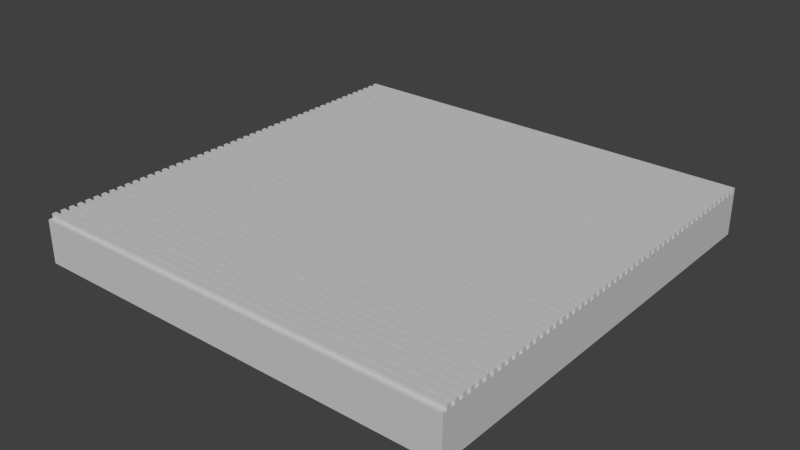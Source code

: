 # Source: washboard.blend  (saved by Blender 2.68.0; exported with 4.5.12 LTS)
import bpy
from mathutils import Matrix  # noqa: F401  (used for matrix-valued properties, if any)

bpy.ops.wm.read_factory_settings(use_empty=True)
scene = bpy.context.scene
scene.name = 'Scene'

# ---- collections
col_collection_1 = bpy.data.collections.new('Collection 1'); scene.collection.children.link(col_collection_1)

# ---- materials (node trees are filled in below, after node groups)
mat_line = bpy.data.materials.new('line')
mat_line.alpha_threshold = 0.0
mat_line.use_transparent_shadow = False
mat_line.diffuse_color = (0.5882, 0.5882, 0.5882, 1.0)
mat_line.specular_color = (0.0, 0.0, 0.0)
mat_line.roughness = 0.5
mat_line.specular_intensity = 1.0
mat_line.line_color = (0.0, 0.0, 0.0, 1.0)

# ---- material node trees

# ---- world
world_world = bpy.data.worlds.new('World'); scene.world = world_world
world_world.color = (0.05088, 0.05088, 0.05088)
world_world.use_sun_shadow = False
world_world.sun_shadow_jitter_overblur = 0.0
world_world.cycles.sampling_method = 'MANUAL'
world_world.cycles.sample_map_resolution = 256

# ---- meshes
me_washboard = bpy.data.meshes.new('washboard')
me_washboard.from_pydata([(-0.5, -0.5, 0.05013), (0.5, -0.5, 0.05013), (0.5, -0.49, 0.05013), (-0.5, -0.49, 0.05013), (-0.5, -0.49, 0.06013), (0.5, -0.49, 0.06013), (0.5, -0.48, 0.06013), (-0.5, -0.48, 0.06013), (-0.5, -0.48, 0.05013), (0.5, -0.48, 0.05013), (0.5, -0.47, 0.05013), (-0.5, -0.47, 0.05013), (-0.5, -0.47, 0.06013), (0.5, -0.47, 0.06013), (0.5, -0.46, 0.06013), (-0.5, -0.46, 0.06013), (-0.5, -0.46, 0.05013), (0.5, -0.46, 0.05013), (0.5, -0.45, 0.05013), (-0.5, -0.45, 0.05013), (-0.5, -0.45, 0.06013), (0.5, -0.45, 0.06013), (0.5, -0.44, 0.06013), (-0.5, -0.44, 0.06013), (-0.5, -0.44, 0.05013), (0.5, -0.44, 0.05013), (0.5, -0.43, 0.05013), (-0.5, -0.43, 0.05013), (-0.5, -0.43, 0.06013), (0.5, -0.43, 0.06013), (0.5, -0.42, 0.06013), (-0.5, -0.42, 0.06013), (-0.5, -0.42, 0.05013), (0.5, -0.42, 0.05013), (0.5, -0.41, 0.05013), (-0.5, -0.41, 0.05013), (-0.5, -0.41, 0.06013), (0.5, -0.41, 0.06013), (0.5, -0.4, 0.06013), (-0.5, -0.4, 0.06013), (-0.5, -0.4, 0.05013), (0.5, -0.4, 0.05013), (0.5, -0.39, 0.05013), (-0.5, -0.39, 0.05013), (-0.5, -0.39, 0.06013), (0.5, -0.39, 0.06013), (0.5, -0.38, 0.06013), (-0.5, -0.38, 0.06013), (-0.5, -0.38, 0.05013), (0.5, -0.38, 0.05013), (0.5, -0.37, 0.05013), (-0.5, -0.37, 0.05013), (-0.5, -0.37, 0.06013), (0.5, -0.37, 0.06013), (0.5, -0.36, 0.06013), (-0.5, -0.36, 0.06013), (-0.5, -0.36, 0.05013), (0.5, -0.36, 0.05013), (0.5, -0.35, 0.05013), (-0.5, -0.35, 0.05013), (-0.5, -0.35, 0.06013), (0.5, -0.35, 0.06013), (0.5, -0.34, 0.06013), (-0.5, -0.34, 0.06013), (-0.5, -0.34, 0.05013), (0.5, -0.34, 0.05013), (0.5, -0.33, 0.05013), (-0.5, -0.33, 0.05013), (-0.5, -0.33, 0.06013), (0.5, -0.33, 0.06013), (0.5, -0.32, 0.06013), (-0.5, -0.32, 0.06013), (-0.5, -0.32, 0.05013), (0.5, -0.32, 0.05013), (0.5, -0.31, 0.05013), (-0.5, -0.31, 0.05013), (-0.5, -0.31, 0.06013), (0.5, -0.31, 0.06013), (0.5, -0.3, 0.06013), (-0.5, -0.3, 0.06013), (-0.5, -0.3, 0.05013), (0.5, -0.3, 0.05013), (0.5, -0.29, 0.05013), (-0.5, -0.29, 0.05013), (-0.5, -0.29, 0.06013), (0.5, -0.29, 0.06013), (0.5, -0.28, 0.06013), (-0.5, -0.28, 0.06013), (-0.5, -0.28, 0.05013), (0.5, -0.28, 0.05013), (0.5, -0.27, 0.05013), (-0.5, -0.27, 0.05013), (-0.5, -0.27, 0.06013), (0.5, -0.27, 0.06013), (0.5, -0.26, 0.06013), (-0.5, -0.26, 0.06013), (-0.5, -0.26, 0.05013), (0.5, -0.26, 0.05013), (0.5, -0.25, 0.05013), (-0.5, -0.25, 0.05013), (-0.5, -0.25, 0.06013), (0.5, -0.25, 0.06013), (0.5, -0.24, 0.06013), (-0.5, -0.24, 0.06013), (-0.5, -0.24, 0.05013), (0.5, -0.24, 0.05013), (0.5, -0.23, 0.05013), (-0.5, -0.23, 0.05013), (-0.5, -0.23, 0.06013), (0.5, -0.23, 0.06013), (0.5, -0.22, 0.06013), (-0.5, -0.22, 0.06013), (-0.5, -0.22, 0.05013), (0.5, -0.22, 0.05013), (0.5, -0.21, 0.05013), (-0.5, -0.21, 0.05013), (-0.5, -0.21, 0.06013), (0.5, -0.21, 0.06013), (0.5, -0.2, 0.06013), (-0.5, -0.2, 0.06013), (-0.5, -0.2, 0.05013), (0.5, -0.2, 0.05013), (0.5, -0.19, 0.05013), (-0.5, -0.19, 0.05013), (-0.5, -0.19, 0.06013), (0.5, -0.19, 0.06013), (0.5, -0.18, 0.06013), (-0.5, -0.18, 0.06013), (-0.5, -0.18, 0.05013), (0.5, -0.18, 0.05013), (0.5, -0.17, 0.05013), (-0.5, -0.17, 0.05013), (-0.5, -0.17, 0.06013), (0.5, -0.17, 0.06013), (0.5, -0.16, 0.06013), (-0.5, -0.16, 0.06013), (-0.5, -0.16, 0.05013), (0.5, -0.16, 0.05013), (0.5, -0.15, 0.05013), (-0.5, -0.15, 0.05013), (-0.5, -0.15, 0.06013), (0.5, -0.15, 0.06013), (0.5, -0.14, 0.06013), (-0.5, -0.14, 0.06013), (-0.5, -0.14, 0.05013), (0.5, -0.14, 0.05013), (0.5, -0.13, 0.05013), (-0.5, -0.13, 0.05013), (-0.5, -0.13, 0.06013), (0.5, -0.13, 0.06013), (0.5, -0.12, 0.06013), (-0.5, -0.12, 0.06013), (-0.5, -0.12, 0.05013), (0.5, -0.12, 0.05013), (0.5, -0.11, 0.05013), (-0.5, -0.11, 0.05013), (-0.5, -0.11, 0.06013), (0.5, -0.11, 0.06013), (0.5, -0.1, 0.06013), (-0.5, -0.1, 0.06013), (-0.5, -0.1, 0.05013), (0.5, -0.1, 0.05013), (0.5, -0.09, 0.05013), (-0.5, -0.09, 0.05013), (-0.5, -0.09, 0.06013), (0.5, -0.09, 0.06013), (0.5, -0.08, 0.06013), (-0.5, -0.08, 0.06013), (-0.5, -0.08, 0.05013), (0.5, -0.08, 0.05013), (0.5, -0.07, 0.05013), (-0.5, -0.07, 0.05013), (-0.5, -0.07, 0.06013), (0.5, -0.07, 0.06013), (0.5, -0.06, 0.06013), (-0.5, -0.06, 0.06013), (-0.5, -0.06, 0.05013), (0.5, -0.06, 0.05013), (0.5, -0.05, 0.05013), (-0.5, -0.05, 0.05013), (-0.5, -0.05, 0.06013), (0.5, -0.05, 0.06013), (0.5, -0.04, 0.06013), (-0.5, -0.04, 0.06013), (-0.5, -0.04, 0.05013), (0.5, -0.04, 0.05013), (0.5, -0.03, 0.05013), (-0.5, -0.03, 0.05013), (-0.5, -0.03, 0.06013), (0.5, -0.03, 0.06013), (0.5, -0.02, 0.06013), (-0.5, -0.02, 0.06013), (-0.5, -0.02, 0.05013), (0.5, -0.02, 0.05013), (0.5, -0.01, 0.05013), (-0.5, -0.01, 0.05013), (-0.5, -0.01, 0.06013), (0.5, -0.01, 0.06013), (0.5, 2.422e-07, 0.06013), (-0.5, 2.422e-07, 0.06013), (-0.5, 2.422e-07, 0.05013), (0.5, 2.422e-07, 0.05013), (0.5, 0.01, 0.05013), (-0.5, 0.01, 0.05013), (-0.5, 0.01, 0.06013), (0.5, 0.01, 0.06013), (0.5, 0.02, 0.06013), (-0.5, 0.02, 0.06013), (-0.5, 0.02, 0.05013), (0.5, 0.02, 0.05013), (0.5, 0.03, 0.05013), (-0.5, 0.03, 0.05013), (-0.5, 0.03, 0.06013), (0.5, 0.03, 0.06013), (0.5, 0.04, 0.06013), (-0.5, 0.04, 0.06013), (-0.5, 0.04, 0.05013), (0.5, 0.04, 0.05013), (0.5, 0.05, 0.05013), (-0.5, 0.05, 0.05013), (-0.5, 0.05, 0.06013), (0.5, 0.05, 0.06013), (0.5, 0.06, 0.06013), (-0.5, 0.06, 0.06013), (-0.5, 0.06, 0.05013), (0.5, 0.06, 0.05013), (0.5, 0.07, 0.05013), (-0.5, 0.07, 0.05013), (-0.5, 0.07, 0.06013), (0.5, 0.07, 0.06013), (0.5, 0.08, 0.06013), (-0.5, 0.08, 0.06013), (-0.5, 0.08, 0.05013), (0.5, 0.08, 0.05013), (0.5, 0.09, 0.05013), (-0.5, 0.09, 0.05013), (-0.5, 0.09, 0.06013), (0.5, 0.09, 0.06013), (0.5, 0.1, 0.06013), (-0.5, 0.1, 0.06013), (-0.5, 0.1, 0.05013), (0.5, 0.1, 0.05013), (0.5, 0.11, 0.05013), (-0.5, 0.11, 0.05013), (-0.5, 0.11, 0.06013), (0.5, 0.11, 0.06013), (0.5, 0.12, 0.06013), (-0.5, 0.12, 0.06013), (-0.5, 0.12, 0.05013), (0.5, 0.12, 0.05013), (0.5, 0.13, 0.05013), (-0.5, 0.13, 0.05013), (-0.5, 0.13, 0.06013), (0.5, 0.13, 0.06013), (0.5, 0.14, 0.06013), (-0.5, 0.14, 0.06013), (-0.5, 0.14, 0.05013), (0.5, 0.14, 0.05013), (0.5, 0.15, 0.05013), (-0.5, 0.15, 0.05013), (-0.5, 0.15, 0.06013), (0.5, 0.15, 0.06013), (0.5, 0.16, 0.06013), (-0.5, 0.16, 0.06013), (-0.5, 0.16, 0.05013), (0.5, 0.16, 0.05013), (0.5, 0.17, 0.05013), (-0.5, 0.17, 0.05013), (-0.5, 0.17, 0.06013), (0.5, 0.17, 0.06013), (0.5, 0.18, 0.06013), (-0.5, 0.18, 0.06013), (-0.5, 0.18, 0.05013), (0.5, 0.18, 0.05013), (0.5, 0.19, 0.05013), (-0.5, 0.19, 0.05013), (-0.5, 0.19, 0.06013), (0.5, 0.19, 0.06013), (0.5, 0.2, 0.06013), (-0.5, 0.2, 0.06013), (-0.5, 0.2, 0.05013), (0.5, 0.2, 0.05013), (0.5, 0.21, 0.05013), (-0.5, 0.21, 0.05013), (-0.5, 0.21, 0.06013), (0.5, 0.21, 0.06013), (0.5, 0.22, 0.06013), (-0.5, 0.22, 0.06013), (-0.5, 0.22, 0.05013), (0.5, 0.22, 0.05013), (0.5, 0.23, 0.05013), (-0.5, 0.23, 0.05013), (-0.5, 0.23, 0.06013), (0.5, 0.23, 0.06013), (0.5, 0.24, 0.06013), (-0.5, 0.24, 0.06013), (-0.5, 0.24, 0.05013), (0.5, 0.24, 0.05013), (0.5, 0.25, 0.05013), (-0.5, 0.25, 0.05013), (-0.5, 0.25, 0.06013), (0.5, 0.25, 0.06013), (0.5, 0.26, 0.06013), (-0.5, 0.26, 0.06013), (-0.5, 0.26, 0.05013), (0.5, 0.26, 0.05013), (0.5, 0.27, 0.05013), (-0.5, 0.27, 0.05013), (-0.5, 0.27, 0.06013), (0.5, 0.27, 0.06013), (0.5, 0.28, 0.06013), (-0.5, 0.28, 0.06013), (-0.5, 0.28, 0.05013), (0.5, 0.28, 0.05013), (0.5, 0.29, 0.05013), (-0.5, 0.29, 0.05013), (-0.5, 0.29, 0.06013), (0.5, 0.29, 0.06013), (0.5, 0.3, 0.06013), (-0.5, 0.3, 0.06013), (-0.5, 0.3, 0.05013), (0.5, 0.3, 0.05013), (0.5, 0.31, 0.05013), (-0.5, 0.31, 0.05013), (-0.5, 0.31, 0.06013), (0.5, 0.31, 0.06013), (0.5, 0.32, 0.06013), (-0.5, 0.32, 0.06013), (-0.5, 0.32, 0.05013), (0.5, 0.32, 0.05013), (0.5, 0.33, 0.05013), (-0.5, 0.33, 0.05013), (-0.5, 0.33, 0.06013), (0.5, 0.33, 0.06013), (0.5, 0.34, 0.06013), (-0.5, 0.34, 0.06013), (-0.5, 0.34, 0.05013), (0.5, 0.34, 0.05013), (0.5, 0.35, 0.05013), (-0.5, 0.35, 0.05013), (-0.5, 0.35, 0.06013), (0.5, 0.35, 0.06013), (0.5, 0.36, 0.06013), (-0.5, 0.36, 0.06013), (-0.5, 0.36, 0.05013), (0.5, 0.36, 0.05013), (0.5, 0.37, 0.05013), (-0.5, 0.37, 0.05013), (-0.5, 0.37, 0.06013), (0.5, 0.37, 0.06013), (0.5, 0.38, 0.06013), (-0.5, 0.38, 0.06013), (-0.5, 0.38, 0.05013), (0.5, 0.38, 0.05013), (0.5, 0.39, 0.05013), (-0.5, 0.39, 0.05013), (-0.5, 0.39, 0.06013), (0.5, 0.39, 0.06013), (0.5, 0.4, 0.06013), (-0.5, 0.4, 0.06013), (-0.5, 0.4, 0.05013), (0.5, 0.4, 0.05013), (0.5, 0.41, 0.05013), (-0.5, 0.41, 0.05013), (-0.5, 0.41, 0.06013), (0.5, 0.41, 0.06013), (0.5, 0.42, 0.06013), (-0.5, 0.42, 0.06013), (-0.5, 0.42, 0.05013), (0.5, 0.42, 0.05013), (0.5, 0.43, 0.05013), (-0.5, 0.43, 0.05013), (-0.5, 0.43, 0.06013), (0.5, 0.43, 0.06013), (0.5, 0.44, 0.06013), (-0.5, 0.44, 0.06013), (-0.5, 0.44, 0.05013), (0.5, 0.44, 0.05013), (0.5, 0.45, 0.05013), (-0.5, 0.45, 0.05013), (-0.5, 0.45, 0.06013), (0.5, 0.45, 0.06013), (0.5, 0.46, 0.06013), (-0.5, 0.46, 0.06013), (-0.5, 0.46, 0.05013), (0.5, 0.46, 0.05013), (0.5, 0.47, 0.05013), (-0.5, 0.47, 0.05013), (-0.5, 0.47, 0.06013), (0.5, 0.47, 0.06013), (0.5, 0.48, 0.06013), (-0.5, 0.48, 0.06013), (-0.5, 0.48, 0.05013), (0.5, 0.48, 0.05013), (0.5, 0.49, 0.05013), (-0.5, 0.49, 0.05013), (-0.5, 0.49, 0.06013), (0.5, 0.49, 0.06013), (0.5, 0.5, 0.06013), (-0.5, 0.5, 0.06013), (0.5, 0.5, 0.05013), (-0.5, 0.5, 0.05013), (-0.5, -0.5, -0.04987), (0.5, -0.5, -0.04987), (0.5, 0.5, -0.04987), (-0.5, 0.5, -0.04987)], [], [(0, 1, 2, 3), (4, 5, 6, 7), (8, 9, 10, 11), (12, 13, 14, 15), (16, 17, 18, 19), (20, 21, 22, 23), (24, 25, 26, 27), (28, 29, 30, 31), (32, 33, 34, 35), (36, 37, 38, 39), (40, 41, 42, 43), (44, 45, 46, 47), (48, 49, 50, 51), (52, 53, 54, 55), (56, 57, 58, 59), (60, 61, 62, 63), (64, 65, 66, 67), (68, 69, 70, 71), (72, 73, 74, 75), (76, 77, 78, 79), (80, 81, 82, 83), (84, 85, 86, 87), (88, 89, 90, 91), (92, 93, 94, 95), (96, 97, 98, 99), (100, 101, 102, 103), (104, 105, 106, 107), (108, 109, 110, 111), (112, 113, 114, 115), (116, 117, 118, 119), (120, 121, 122, 123), (124, 125, 126, 127), (128, 129, 130, 131), (132, 133, 134, 135), (136, 137, 138, 139), (140, 141, 142, 143), (144, 145, 146, 147), (148, 149, 150, 151), (152, 153, 154, 155), (156, 157, 158, 159), (160, 161, 162, 163), (164, 165, 166, 167), (168, 169, 170, 171), (172, 173, 174, 175), (176, 177, 178, 179), (180, 181, 182, 183), (184, 185, 186, 187), (188, 189, 190, 191), (192, 193, 194, 195), (196, 197, 198, 199), (200, 201, 202, 203), (204, 205, 206, 207), (208, 209, 210, 211), (212, 213, 214, 215), (216, 217, 218, 219), (220, 221, 222, 223), (224, 225, 226, 227), (228, 229, 230, 231), (232, 233, 234, 235), (236, 237, 238, 239), (240, 241, 242, 243), (244, 245, 246, 247), (248, 249, 250, 251), (252, 253, 254, 255), (256, 257, 258, 259), (260, 261, 262, 263), (264, 265, 266, 267), (268, 269, 270, 271), (272, 273, 274, 275), (276, 277, 278, 279), (280, 281, 282, 283), (284, 285, 286, 287), (288, 289, 290, 291), (292, 293, 294, 295), (296, 297, 298, 299), (300, 301, 302, 303), (304, 305, 306, 307), (308, 309, 310, 311), (312, 313, 314, 315), (316, 317, 318, 319), (320, 321, 322, 323), (324, 325, 326, 327), (328, 329, 330, 331), (332, 333, 334, 335), (336, 337, 338, 339), (340, 341, 342, 343), (344, 345, 346, 347), (348, 349, 350, 351), (352, 353, 354, 355), (356, 357, 358, 359), (360, 361, 362, 363), (364, 365, 366, 367), (368, 369, 370, 371), (372, 373, 374, 375), (376, 377, 378, 379), (380, 381, 382, 383), (384, 385, 386, 387), (388, 389, 390, 391), (392, 393, 394, 395), (396, 397, 398, 399), (3, 2, 5, 4), (9, 8, 7, 6), (11, 10, 13, 12), (400, 404, 405, 401, 399, 398), (17, 16, 15, 14), (19, 18, 21, 20), (25, 24, 23, 22), (27, 26, 29, 28), (33, 32, 31, 30), (35, 34, 37, 36), (41, 40, 39, 38), (43, 42, 45, 44), (49, 48, 47, 46), (51, 50, 53, 52), (57, 56, 55, 54), (59, 58, 61, 60), (65, 64, 63, 62), (67, 66, 69, 68), (73, 72, 71, 70), (75, 74, 77, 76), (81, 80, 79, 78), (83, 82, 85, 84), (89, 88, 87, 86), (91, 90, 93, 92), (97, 96, 95, 94), (99, 98, 101, 100), (105, 104, 103, 102), (107, 106, 109, 108), (113, 112, 111, 110), (115, 114, 117, 116), (121, 120, 119, 118), (123, 122, 125, 124), (129, 128, 127, 126), (131, 130, 133, 132), (137, 136, 135, 134), (139, 138, 141, 140), (145, 144, 143, 142), (147, 146, 149, 148), (153, 152, 151, 150), (155, 154, 157, 156), (161, 160, 159, 158), (163, 162, 165, 164), (169, 168, 167, 166), (171, 170, 173, 172), (177, 176, 175, 174), (179, 178, 181, 180), (185, 184, 183, 182), (187, 186, 189, 188), (193, 192, 191, 190), (195, 194, 197, 196), (201, 200, 199, 198), (203, 202, 205, 204), (209, 208, 207, 206), (211, 210, 213, 212), (217, 216, 215, 214), (219, 218, 221, 220), (225, 224, 223, 222), (227, 226, 229, 228), (233, 232, 231, 230), (235, 234, 237, 236), (241, 240, 239, 238), (243, 242, 245, 244), (249, 248, 247, 246), (251, 250, 253, 252), (257, 256, 255, 254), (259, 258, 261, 260), (265, 264, 263, 262), (267, 266, 269, 268), (273, 272, 271, 270), (275, 274, 277, 276), (281, 280, 279, 278), (283, 282, 285, 284), (289, 288, 287, 286), (291, 290, 293, 292), (297, 296, 295, 294), (299, 298, 301, 300), (305, 304, 303, 302), (307, 306, 309, 308), (313, 312, 311, 310), (315, 314, 317, 316), (321, 320, 319, 318), (323, 322, 325, 324), (329, 328, 327, 326), (331, 330, 333, 332), (337, 336, 335, 334), (339, 338, 341, 340), (345, 344, 343, 342), (347, 346, 349, 348), (353, 352, 351, 350), (355, 354, 357, 356), (361, 360, 359, 358), (363, 362, 365, 364), (369, 368, 367, 366), (40, 43, 44, 47, 48, 51, 52, 55, 56, 59, 60, 63, 64, 67, 68, 71, 72, 75, 76, 79, 80, 83, 84, 87, 88, 91, 92, 95, 96, 99, 100, 103, 104, 107, 108, 111, 112, 115, 116, 119, 120, 123, 124, 127, 128, 131, 132, 135, 136, 139, 140, 143, 144, 147, 148, 151, 152, 155, 156, 159, 160, 163, 164, 167, 168, 171, 172, 175, 176, 179, 180, 183, 184, 187, 188, 191, 192, 195, 196, 199, 200, 203, 204, 207, 208, 211, 212, 215, 216, 219, 220, 223, 224, 227, 228, 231, 232, 235, 236, 239, 240, 243, 244, 247, 248, 251, 252, 255, 256, 259, 260, 263, 264, 267, 268, 271, 272, 275, 276, 279, 280, 283, 284, 287, 288, 291, 292, 295, 296, 299, 300, 303, 304, 307, 308, 311, 312, 315, 316, 319, 320, 323, 324, 327, 328, 331, 332, 335, 336, 339, 340, 343, 344, 347, 348, 351, 352, 355, 356, 359, 360, 363, 364, 367, 368, 371, 372, 375, 376, 379, 380, 383, 384, 387, 388, 391, 392, 395, 396, 399, 401, 405, 402, 0, 3, 4, 7, 8, 11, 12, 15, 16, 19, 20, 23, 24, 27, 28, 31, 32, 35, 36, 39), (371, 370, 373, 372), (377, 376, 375, 374), (379, 378, 381, 380), (385, 384, 383, 382), (387, 386, 389, 388), (393, 392, 391, 390), (395, 394, 397, 396), (404, 403, 402, 405), (1, 0, 402, 403), (18, 17, 14, 13, 10, 9, 6, 5, 2, 1, 403, 404, 400, 398, 397, 394, 393, 390, 389, 386, 385, 382, 381, 378, 377, 374, 373, 370, 369, 366, 365, 362, 361, 358, 357, 354, 353, 350, 349, 346, 345, 342, 341, 338, 337, 334, 333, 330, 329, 326, 325, 322, 321, 318, 317, 314, 313, 310, 309, 306, 305, 302, 301, 298, 297, 294, 293, 290, 289, 286, 285, 282, 281, 278, 277, 274, 273, 270, 269, 266, 265, 262, 261, 258, 257, 254, 253, 250, 249, 246, 245, 242, 241, 238, 237, 234, 233, 230, 229, 226, 225, 222, 221, 218, 217, 214, 213, 210, 209, 206, 205, 202, 201, 198, 197, 194, 193, 190, 189, 186, 185, 182, 181, 178, 177, 174, 173, 170, 169, 166, 165, 162, 161, 158, 157, 154, 153, 150, 149, 146, 145, 142, 141, 138, 137, 134, 133, 130, 129, 126, 125, 122, 121, 118, 117, 114, 113, 110, 109, 106, 105, 102, 101, 98, 97, 94, 93, 90, 89, 86, 85, 82, 81, 78, 77, 74, 73, 70, 69, 66, 65, 62, 61, 58, 57, 54, 53, 50, 49, 46, 45, 42, 41, 38, 37, 34, 33, 30, 29, 26, 25, 22, 21)])
_k = set([(0, 1), (0, 3), (1, 2), (2, 3), (4, 5), (4, 7), (5, 6), (6, 7), (8, 9), (8, 11), (9, 10), (10, 11), (12, 13), (12, 15), (13, 14), (14, 15), (16, 17), (16, 19), (17, 18), (18, 19), (20, 21), (20, 23), (21, 22), (22, 23), (24, 25), (24, 27), (25, 26), (26, 27), (28, 29), (28, 31), (29, 30), (30, 31), (32, 33), (32, 35), (33, 34), (34, 35), (36, 37), (36, 39), (37, 38), (38, 39), (40, 41), (40, 43), (41, 42), (42, 43), (44, 45), (44, 47), (45, 46), (46, 47), (48, 49), (48, 51), (49, 50), (50, 51), (52, 53), (52, 55), (53, 54), (54, 55), (56, 57), (56, 59), (57, 58), (58, 59), (60, 61), (60, 63), (61, 62), (62, 63), (64, 65), (64, 67), (65, 66), (66, 67), (68, 69), (68, 71), (69, 70), (70, 71), (72, 73), (72, 75), (73, 74), (74, 75), (76, 77), (76, 79), (77, 78), (78, 79), (80, 81), (80, 83), (81, 82), (82, 83), (84, 85), (84, 87), (85, 86), (86, 87), (88, 89), (88, 91), (89, 90), (90, 91), (92, 93), (92, 95), (93, 94), (94, 95), (96, 97), (96, 99), (97, 98), (98, 99), (100, 101), (100, 103), (101, 102), (102, 103), (104, 105), (104, 107), (105, 106), (106, 107), (108, 109), (108, 111), (109, 110), (110, 111), (112, 113), (112, 115), (113, 114), (114, 115), (116, 117), (116, 119), (117, 118), (118, 119), (120, 121), (120, 123), (121, 122), (122, 123), (124, 125), (124, 127), (125, 126), (126, 127), (128, 129), (128, 131), (129, 130), (130, 131), (132, 133), (132, 135), (133, 134), (134, 135), (136, 137), (136, 139), (137, 138), (138, 139), (140, 141), (140, 143), (141, 142), (142, 143), (144, 145), (144, 147), (145, 146), (146, 147), (148, 149), (148, 151), (149, 150), (150, 151), (152, 153), (152, 155), (153, 154), (154, 155), (156, 157), (156, 159), (157, 158), (158, 159), (160, 161), (160, 163), (161, 162), (162, 163), (164, 165), (164, 167), (165, 166), (166, 167), (168, 169), (168, 171), (169, 170), (170, 171), (172, 173), (172, 175), (173, 174), (174, 175), (176, 177), (176, 179), (177, 178), (178, 179), (180, 181), (180, 183), (181, 182), (182, 183), (184, 185), (184, 187), (185, 186), (186, 187), (188, 189), (188, 191), (189, 190), (190, 191), (192, 193), (192, 195), (193, 194), (194, 195), (196, 197), (196, 199), (197, 198), (198, 199), (200, 201), (200, 203), (201, 202), (202, 203), (204, 205), (204, 207), (205, 206), (206, 207), (208, 209), (208, 211), (209, 210), (210, 211), (212, 213), (212, 215), (213, 214), (214, 215), (216, 217), (216, 219), (217, 218), (218, 219), (220, 221), (220, 223), (221, 222), (222, 223), (224, 225), (224, 227), (225, 226), (226, 227), (228, 229), (228, 231), (229, 230), (230, 231), (232, 233), (232, 235), (233, 234), (234, 235), (236, 237), (236, 239), (237, 238), (238, 239), (240, 241), (240, 243), (241, 242), (242, 243), (244, 245), (244, 247), (245, 246), (246, 247), (248, 249), (248, 251), (249, 250), (250, 251), (252, 253), (252, 255), (253, 254), (254, 255), (256, 257), (256, 259), (257, 258), (258, 259), (260, 261), (260, 263), (261, 262), (262, 263), (264, 265), (264, 267), (265, 266), (266, 267), (268, 269), (268, 271), (269, 270), (270, 271), (272, 273), (272, 275), (273, 274), (274, 275), (276, 277), (276, 279), (277, 278), (278, 279), (280, 281), (280, 283), (281, 282), (282, 283), (284, 285), (284, 287), (285, 286), (286, 287), (288, 289), (288, 291), (289, 290), (290, 291), (292, 293), (292, 295), (293, 294), (294, 295), (296, 297), (296, 299), (297, 298), (298, 299), (300, 301), (300, 303), (301, 302), (302, 303), (304, 305), (304, 307), (305, 306), (306, 307), (308, 309), (308, 311), (309, 310), (310, 311), (312, 313), (312, 315), (313, 314), (314, 315), (316, 317), (316, 319), (317, 318), (318, 319), (320, 321), (320, 323), (321, 322), (322, 323), (324, 325), (324, 327), (325, 326), (326, 327), (328, 329), (328, 331), (329, 330), (330, 331), (332, 333), (332, 335), (333, 334), (334, 335), (336, 337), (336, 339), (337, 338), (338, 339), (340, 341), (340, 343), (341, 342), (342, 343), (344, 345), (344, 347), (345, 346), (346, 347), (348, 349), (348, 351), (349, 350), (350, 351), (352, 353), (352, 355), (353, 354), (354, 355), (356, 357), (356, 359), (357, 358), (358, 359), (360, 361), (360, 363), (361, 362), (362, 363), (364, 365), (364, 367), (365, 366), (366, 367), (368, 369), (368, 371), (369, 370), (370, 371), (372, 373), (372, 375), (373, 374), (374, 375), (376, 377), (376, 379), (377, 378), (378, 379), (380, 381), (380, 383), (381, 382), (382, 383), (384, 385), (384, 387), (385, 386), (386, 387), (388, 389), (388, 391), (389, 390), (390, 391), (392, 393), (392, 395), (393, 394), (394, 395), (396, 397), (396, 399), (397, 398), (398, 399), (402, 403)])
me_washboard.attributes.new('sharp_edge', 'BOOLEAN', 'EDGE').data.foreach_set('value', [ (min(e.vertices), max(e.vertices)) in _k for e in me_washboard.edges])
_uv = me_washboard.uv_layers.new(name='UVMap')
_uv.uv.foreach_set('vector', [0.0, 0.0, 1.0, 0.0, 1.0, 0.01, 0.0, 0.01, 0.0, 0.01, 1.0, 0.01, 1.0, 0.02, 0.0, 0.02, 0.0, 0.02, 1.0, 0.02, 1.0, 0.03, 0.0, 0.03, 0.0, 0.03, 1.0, 0.03, 1.0, 0.04, 0.0, 0.04, 0.0, 0.04, 1.0, 0.04, 1.0, 0.05, 0.0, 0.05, 0.0, 0.05, 1.0, 0.05, 1.0, 0.06, 0.0, 0.06, 0.0, 0.06, 1.0, 0.06, 1.0, 0.07, 0.0, 0.07, 0.0, 0.07, 1.0, 0.07, 1.0, 0.08, 0.0, 0.08, 0.0, 0.08, 1.0, 0.08, 1.0, 0.09, 0.0, 0.09, 0.0, 0.09, 1.0, 0.09, 1.0, 0.1, 0.0, 0.1, 0.0, 0.1, 1.0, 0.1, 1.0, 0.11, 0.0, 0.11, 0.0, 0.11, 1.0, 0.11, 1.0, 0.12, 0.0, 0.12, 0.0, 0.12, 1.0, 0.12, 1.0, 0.13, 0.0, 0.13, 0.0, 0.13, 1.0, 0.13, 1.0, 0.14, 0.0, 0.14, 0.0, 0.14, 1.0, 0.14, 1.0, 0.15, 0.0, 0.15, 0.0, 0.15, 1.0, 0.15, 1.0, 0.16, 0.0, 0.16, 0.0, 0.16, 1.0, 0.16, 1.0, 0.17, 0.0, 0.17, 0.0, 0.17, 1.0, 0.17, 1.0, 0.18, 0.0, 0.18, 0.0, 0.18, 1.0, 0.18, 1.0, 0.19, 0.0, 0.19, 0.0, 0.19, 1.0, 0.19, 1.0, 0.2, 0.0, 0.2, 0.0, 0.2, 1.0, 0.2, 1.0, 0.21, 0.0, 0.21, 0.0, 0.21, 1.0, 0.21, 1.0, 0.22, 0.0, 0.22, 0.0, 0.22, 1.0, 0.22, 1.0, 0.23, 0.0, 0.23, 0.0, 0.23, 1.0, 0.23, 1.0, 0.24, 0.0, 0.24, 0.0, 0.24, 1.0, 0.24, 1.0, 0.25, 0.0, 0.25, 0.0, 0.25, 1.0, 0.25, 1.0, 0.26, 0.0, 0.26, 0.0, 0.26, 1.0, 0.26, 1.0, 0.27, 0.0, 0.27, 0.0, 0.27, 1.0, 0.27, 1.0, 0.28, 0.0, 0.28, 0.0, 0.28, 1.0, 0.28, 1.0, 0.29, 0.0, 0.29, 0.0, 0.29, 1.0, 0.29, 1.0, 0.3, 0.0, 0.3, 0.0, 0.3, 1.0, 0.3, 1.0, 0.31, 0.0, 0.31, 0.0, 0.31, 1.0, 0.31, 1.0, 0.32, 0.0, 0.32, 0.0, 0.32, 1.0, 0.32, 1.0, 0.33, 0.0, 0.33, 0.0, 0.33, 1.0, 0.33, 1.0, 0.34, 0.0, 0.34, 0.0, 0.34, 1.0, 0.34, 1.0, 0.35, 0.0, 0.35, 0.0, 0.35, 1.0, 0.35, 1.0, 0.36, 0.0, 0.36, 0.0, 0.36, 1.0, 0.36, 1.0, 0.37, 0.0, 0.37, 0.0, 0.37, 1.0, 0.37, 1.0, 0.38, 0.0, 0.38, 0.0, 0.38, 1.0, 0.38, 1.0, 0.39, 0.0, 0.39, 0.0, 0.39, 1.0, 0.39, 1.0, 0.4, 0.0, 0.4, 0.0, 0.4, 1.0, 0.4, 1.0, 0.41, 0.0, 0.41, 0.0, 0.41, 1.0, 0.41, 1.0, 0.42, 0.0, 0.42, 0.0, 0.42, 1.0, 0.42, 1.0, 0.43, 0.0, 0.43, 0.0, 0.43, 1.0, 0.43, 1.0, 0.44, 0.0, 0.44, 0.0, 0.44, 1.0, 0.44, 1.0, 0.45, 0.0, 0.45, 0.0, 0.45, 1.0, 0.45, 1.0, 0.46, 0.0, 0.46, 0.0, 0.46, 1.0, 0.46, 1.0, 0.47, 0.0, 0.47, 0.0, 0.47, 1.0, 0.47, 1.0, 0.48, 0.0, 0.48, 0.0, 0.48, 1.0, 0.48, 1.0, 0.49, 0.0, 0.49, 0.0, 0.49, 1.0, 0.49, 1.0, 0.5, 0.0, 0.5, 0.0, 0.5, 1.0, 0.5, 1.0, 0.51, 0.0, 0.51, 0.0, 0.51, 1.0, 0.51, 1.0, 0.52, 0.0, 0.52, 0.0, 0.52, 1.0, 0.52, 1.0, 0.53, 0.0, 0.53, 0.0, 0.53, 1.0, 0.53, 1.0, 0.54, 0.0, 0.54, 0.0, 0.54, 1.0, 0.54, 1.0, 0.55, 0.0, 0.55, 0.0, 0.55, 1.0, 0.55, 1.0, 0.56, 0.0, 0.56, 0.0, 0.56, 1.0, 0.56, 1.0, 0.57, 0.0, 0.57, 0.0, 0.57, 1.0, 0.57, 1.0, 0.58, 0.0, 0.58, 0.0, 0.58, 1.0, 0.58, 1.0, 0.59, 0.0, 0.59, 0.0, 0.59, 1.0, 0.59, 1.0, 0.6, 0.0, 0.6, 0.0, 0.6, 1.0, 0.6, 1.0, 0.61, 0.0, 0.61, 0.0, 0.61, 1.0, 0.61, 1.0, 0.62, 0.0, 0.62, 0.0, 0.62, 1.0, 0.62, 1.0, 0.63, 0.0, 0.63, 0.0, 0.63, 1.0, 0.63, 1.0, 0.64, 0.0, 0.64, 0.0, 0.64, 1.0, 0.64, 1.0, 0.65, 0.0, 0.65, 0.0, 0.65, 1.0, 0.65, 1.0, 0.66, 0.0, 0.66, 0.0, 0.66, 1.0, 0.66, 1.0, 0.67, 0.0, 0.67, 0.0, 0.67, 1.0, 0.67, 1.0, 0.68, 0.0, 0.68, 0.0, 0.68, 1.0, 0.68, 1.0, 0.69, 0.0, 0.69, 0.0, 0.69, 1.0, 0.69, 1.0, 0.7, 0.0, 0.7, 0.0, 0.7, 1.0, 0.7, 1.0, 0.71, 0.0, 0.71, 0.0, 0.71, 1.0, 0.71, 1.0, 0.72, 0.0, 0.72, 0.0, 0.72, 1.0, 0.72, 1.0, 0.73, 0.0, 0.73, 0.0, 0.73, 1.0, 0.73, 1.0, 0.74, 0.0, 0.74, 0.0, 0.74, 1.0, 0.74, 1.0, 0.75, 0.0, 0.75, 0.0, 0.75, 1.0, 0.75, 1.0, 0.76, 0.0, 0.76, 0.0, 0.76, 1.0, 0.76, 1.0, 0.77, 0.0, 0.77, 0.0, 0.77, 1.0, 0.77, 1.0, 0.78, 0.0, 0.78, 0.0, 0.78, 1.0, 0.78, 1.0, 0.79, 0.0, 0.79, 0.0, 0.79, 1.0, 0.79, 1.0, 0.8, 0.0, 0.8, 0.0, 0.8, 1.0, 0.8, 1.0, 0.81, 0.0, 0.81, 0.0, 0.81, 1.0, 0.81, 1.0, 0.82, 0.0, 0.82, 0.0, 0.82, 1.0, 0.82, 1.0, 0.83, 0.0, 0.83, 0.0, 0.83, 1.0, 0.83, 1.0, 0.84, 0.0, 0.84, 0.0, 0.84, 1.0, 0.84, 1.0, 0.85, 0.0, 0.85, 0.0, 0.85, 1.0, 0.85, 1.0, 0.86, 0.0, 0.86, 0.0, 0.86, 1.0, 0.86, 1.0, 0.87, 0.0, 0.87, 0.0, 0.87, 1.0, 0.87, 1.0, 0.88, 0.0, 0.88, 0.0, 0.88, 1.0, 0.88, 1.0, 0.89, 0.0, 0.89, 0.0, 0.89, 1.0, 0.89, 1.0, 0.9, 0.0, 0.9, 0.0, 0.9, 1.0, 0.9, 1.0, 0.91, 0.0, 0.91, 0.0, 0.91, 1.0, 0.91, 1.0, 0.92, 0.0, 0.92, 0.0, 0.92, 1.0, 0.92, 1.0, 0.93, 0.0, 0.93, 0.0, 0.93, 1.0, 0.93, 1.0, 0.94, 0.0, 0.94, 0.0, 0.94, 1.0, 0.94, 1.0, 0.95, 0.0, 0.95, 0.0, 0.95, 1.0, 0.95, 1.0, 0.96, 0.0, 0.96, 0.0, 0.96, 1.0, 0.96, 1.0, 0.97, 0.0, 0.97, 0.0, 0.97, 1.0, 0.97, 1.0, 0.98, 0.0, 0.98, 0.0, 0.98, 1.0, 0.98, 1.0, 0.99, 0.0, 0.99, 0.0, 0.99, 1.0, 0.99, 1.0, 1.0, 0.0, 1.0, 0.0, 0.01, 1.0, 0.01, 1.0, 0.01, 0.0, 0.01, 1.0, 0.02, 0.0, 0.02, 0.0, 0.02, 1.0, 0.02, 0.0, 0.03, 1.0, 0.03, 1.0, 0.03, 0.0, 0.03, 0.2735, 0.5598, 0.2646, 0.5598, 0.2646, 0.4703, 0.2735, 0.4703, 0.2751, 0.4703, 0.2751, 0.5598, 1.0, 0.04, 0.0, 0.04, 0.0, 0.04, 1.0, 0.04, 0.0, 0.05, 1.0, 0.05, 1.0, 0.05, 0.0, 0.05, 1.0, 0.06, 0.0, 0.06, 0.0, 0.06, 1.0, 0.06, 0.0, 0.07, 1.0, 0.07, 1.0, 0.07, 0.0, 0.07, 1.0, 0.08, 0.0, 0.08, 0.0, 0.08, 1.0, 0.08, 0.0, 0.09, 1.0, 0.09, 1.0, 0.09, 0.0, 0.09, 1.0, 0.1, 0.0, 0.1, 0.0, 0.1, 1.0, 0.1, 0.0, 0.11, 1.0, 0.11, 1.0, 0.11, 0.0, 0.11, 1.0, 0.12, 0.0, 0.12, 0.0, 0.12, 1.0, 0.12, 0.0, 0.13, 1.0, 0.13, 1.0, 0.13, 0.0, 0.13, 1.0, 0.14, 0.0, 0.14, 0.0, 0.14, 1.0, 0.14, 0.0, 0.15, 1.0, 0.15, 1.0, 0.15, 0.0, 0.15, 1.0, 0.16, 0.0, 0.16, 0.0, 0.16, 1.0, 0.16, 0.0, 0.17, 1.0, 0.17, 1.0, 0.17, 0.0, 0.17, 1.0, 0.18, 0.0, 0.18, 0.0, 0.18, 1.0, 0.18, 0.0, 0.19, 1.0, 0.19, 1.0, 0.19, 0.0, 0.19, 1.0, 0.2, 0.0, 0.2, 0.0, 0.2, 1.0, 0.2, 0.0, 0.21, 1.0, 0.21, 1.0, 0.21, 0.0, 0.21, 1.0, 0.22, 0.0, 0.22, 0.0, 0.22, 1.0, 0.22, 0.0, 0.23, 1.0, 0.23, 1.0, 0.23, 0.0, 0.23, 1.0, 0.24, 0.0, 0.24, 0.0, 0.24, 1.0, 0.24, 0.0, 0.25, 1.0, 0.25, 1.0, 0.25, 0.0, 0.25, 1.0, 0.26, 0.0, 0.26, 0.0, 0.26, 1.0, 0.26, 0.0, 0.27, 1.0, 0.27, 1.0, 0.27, 0.0, 0.27, 1.0, 0.28, 0.0, 0.28, 0.0, 0.28, 1.0, 0.28, 0.0, 0.29, 1.0, 0.29, 1.0, 0.29, 0.0, 0.29, 1.0, 0.3, 0.0, 0.3, 0.0, 0.3, 1.0, 0.3, 0.0, 0.31, 1.0, 0.31, 1.0, 0.31, 0.0, 0.31, 1.0, 0.32, 0.0, 0.32, 0.0, 0.32, 1.0, 0.32, 0.0, 0.33, 1.0, 0.33, 1.0, 0.33, 0.0, 0.33, 1.0, 0.34, 0.0, 0.34, 0.0, 0.34, 1.0, 0.34, 0.0, 0.35, 1.0, 0.35, 1.0, 0.35, 0.0, 0.35, 1.0, 0.36, 0.0, 0.36, 0.0, 0.36, 1.0, 0.36, 0.0, 0.37, 1.0, 0.37, 1.0, 0.37, 0.0, 0.37, 1.0, 0.38, 0.0, 0.38, 0.0, 0.38, 1.0, 0.38, 0.0, 0.39, 1.0, 0.39, 1.0, 0.39, 0.0, 0.39, 1.0, 0.4, 0.0, 0.4, 0.0, 0.4, 1.0, 0.4, 0.0, 0.41, 1.0, 0.41, 1.0, 0.41, 0.0, 0.41, 1.0, 0.42, 0.0, 0.42, 0.0, 0.42, 1.0, 0.42, 0.0, 0.43, 1.0, 0.43, 1.0, 0.43, 0.0, 0.43, 1.0, 0.44, 0.0, 0.44, 0.0, 0.44, 1.0, 0.44, 0.0, 0.45, 1.0, 0.45, 1.0, 0.45, 0.0, 0.45, 1.0, 0.46, 0.0, 0.46, 0.0, 0.46, 1.0, 0.46, 0.0, 0.47, 1.0, 0.47, 1.0, 0.47, 0.0, 0.47, 1.0, 0.48, 0.0, 0.48, 0.0, 0.48, 1.0, 0.48, 0.0, 0.49, 1.0, 0.49, 1.0, 0.49, 0.0, 0.49, 1.0, 0.5, 0.0, 0.5, 0.0, 0.5, 1.0, 0.5, 0.0, 0.51, 1.0, 0.51, 1.0, 0.51, 0.0, 0.51, 1.0, 0.52, 0.0, 0.52, 0.0, 0.52, 1.0, 0.52, 0.0, 0.53, 1.0, 0.53, 1.0, 0.53, 0.0, 0.53, 1.0, 0.54, 0.0, 0.54, 0.0, 0.54, 1.0, 0.54, 0.0, 0.55, 1.0, 0.55, 1.0, 0.55, 0.0, 0.55, 1.0, 0.56, 0.0, 0.56, 0.0, 0.56, 1.0, 0.56, 0.0, 0.57, 1.0, 0.57, 1.0, 0.57, 0.0, 0.57, 1.0, 0.58, 0.0, 0.58, 0.0, 0.58, 1.0, 0.58, 0.0, 0.59, 1.0, 0.59, 1.0, 0.59, 0.0, 0.59, 1.0, 0.6, 0.0, 0.6, 0.0, 0.6, 1.0, 0.6, 0.0, 0.61, 1.0, 0.61, 1.0, 0.61, 0.0, 0.61, 1.0, 0.62, 0.0, 0.62, 0.0, 0.62, 1.0, 0.62, 0.0, 0.63, 1.0, 0.63, 1.0, 0.63, 0.0, 0.63, 1.0, 0.64, 0.0, 0.64, 0.0, 0.64, 1.0, 0.64, 0.0, 0.65, 1.0, 0.65, 1.0, 0.65, 0.0, 0.65, 1.0, 0.66, 0.0, 0.66, 0.0, 0.66, 1.0, 0.66, 0.0, 0.67, 1.0, 0.67, 1.0, 0.67, 0.0, 0.67, 1.0, 0.68, 0.0, 0.68, 0.0, 0.68, 1.0, 0.68, 0.0, 0.69, 1.0, 0.69, 1.0, 0.69, 0.0, 0.69, 1.0, 0.7, 0.0, 0.7, 0.0, 0.7, 1.0, 0.7, 0.0, 0.71, 1.0, 0.71, 1.0, 0.71, 0.0, 0.71, 1.0, 0.72, 0.0, 0.72, 0.0, 0.72, 1.0, 0.72, 0.0, 0.73, 1.0, 0.73, 1.0, 0.73, 0.0, 0.73, 1.0, 0.74, 0.0, 0.74, 0.0, 0.74, 1.0, 0.74, 0.0, 0.75, 1.0, 0.75, 1.0, 0.75, 0.0, 0.75, 1.0, 0.76, 0.0, 0.76, 0.0, 0.76, 1.0, 0.76, 0.0, 0.77, 1.0, 0.77, 1.0, 0.77, 0.0, 0.77, 1.0, 0.78, 0.0, 0.78, 0.0, 0.78, 1.0, 0.78, 0.0, 0.79, 1.0, 0.79, 1.0, 0.79, 0.0, 0.79, 1.0, 0.8, 0.0, 0.8, 0.0, 0.8, 1.0, 0.8, 0.0, 0.81, 1.0, 0.81, 1.0, 0.81, 0.0, 0.81, 1.0, 0.82, 0.0, 0.82, 0.0, 0.82, 1.0, 0.82, 0.0, 0.83, 1.0, 0.83, 1.0, 0.83, 0.0, 0.83, 1.0, 0.84, 0.0, 0.84, 0.0, 0.84, 1.0, 0.84, 0.0, 0.85, 1.0, 0.85, 1.0, 0.85, 0.0, 0.85, 1.0, 0.86, 0.0, 0.86, 0.0, 0.86, 1.0, 0.86, 0.0, 0.87, 1.0, 0.87, 1.0, 0.87, 0.0, 0.87, 1.0, 0.88, 0.0, 0.88, 0.0, 0.88, 1.0, 0.88, 0.0, 0.89, 1.0, 0.89, 1.0, 0.89, 0.0, 0.89, 1.0, 0.9, 0.0, 0.9, 0.0, 0.9, 1.0, 0.9, 0.0, 0.91, 1.0, 0.91, 1.0, 0.91, 0.0, 0.91, 1.0, 0.92, 0.0, 0.92, 0.0, 0.92, 1.0, 0.92, 0.0, 0.1, 0.0, 0.11, 0.0, 0.11, 0.0, 0.12, 0.0, 0.12, 0.0, 0.13, 0.0, 0.13, 0.0, 0.14, 0.0, 0.14, 0.0, 0.15, 0.0, 0.15, 0.0, 0.16, 0.0, 0.16, 0.0, 0.17, 0.0, 0.17, 0.0, 0.18, 0.0, 0.18, 0.0, 0.19, 0.0, 0.19, 0.0, 0.2, 0.0, 0.2, 0.0, 0.21, 0.0, 0.21, 0.0, 0.22, 0.0, 0.22, 0.0, 0.23, 0.0, 0.23, 0.0, 0.24, 0.0, 0.24, 0.0, 0.25, 0.0, 0.25, 0.0, 0.26, 0.0, 0.26, 0.0, 0.27, 0.0, 0.27, 0.0, 0.28, 0.0, 0.28, 0.0, 0.29, 0.0, 0.29, 0.0, 0.3, 0.0, 0.3, 0.0, 0.31, 0.0, 0.31, 0.0, 0.32, 0.0, 0.32, 0.0, 0.33, 0.0, 0.33, 0.0, 0.34, 0.0, 0.34, 0.0, 0.35, 0.0, 0.35, 0.0, 0.36, 0.0, 0.36, 0.0, 0.37, 0.0, 0.37, 0.0, 0.38, 0.0, 0.38, 0.0, 0.39, 0.0, 0.39, 0.0, 0.4, 0.0, 0.4, 0.0, 0.41, 0.0, 0.41, 0.0, 0.42, 0.0, 0.42, 0.0, 0.43, 0.0, 0.43, 0.0, 0.44, 0.0, 0.44, 0.0, 0.45, 0.0, 0.45, 0.0, 0.46, 0.0, 0.46, 0.0, 0.47, 0.0, 0.47, 0.0, 0.48, 0.0, 0.48, 0.0, 0.49, 0.0, 0.49, 0.0, 0.5, 0.0, 0.5, 0.0, 0.51, 0.0, 0.51, 0.0, 0.52, 0.0, 0.52, 0.0, 0.53, 0.0, 0.53, 0.0, 0.54, 0.0, 0.54, 0.0, 0.55, 0.0, 0.55, 0.0, 0.56, 0.0, 0.56, 0.0, 0.57, 0.0, 0.57, 0.0, 0.58, 0.0, 0.58, 0.0, 0.59, 0.0, 0.59, 0.0, 0.6, 0.0, 0.6, 0.0, 0.61, 0.0, 0.61, 0.0, 0.62, 0.0, 0.62, 0.0, 0.63, 0.0, 0.63, 0.0, 0.64, 0.0, 0.64, 0.0, 0.65, 0.0, 0.65, 0.0, 0.66, 0.0, 0.66, 0.0, 0.67, 0.0, 0.67, 0.0, 0.68, 0.0, 0.68, 0.0, 0.69, 0.0, 0.69, 0.0, 0.7, 0.0, 0.7, 0.0, 0.71, 0.0, 0.71, 0.0, 0.72, 0.0, 0.72, 0.0, 0.73, 0.0, 0.73, 0.0, 0.74, 0.0, 0.74, 0.0, 0.75, 0.0, 0.75, 0.0, 0.76, 0.0, 0.76, 0.0, 0.77, 0.0, 0.77, 0.0, 0.78, 0.0, 0.78, 0.0, 0.79, 0.0, 0.79, 0.0, 0.8, 0.0, 0.8, 0.0, 0.81, 0.0, 0.81, 0.0, 0.82, 0.0, 0.82, 0.0, 0.83, 0.0, 0.83, 0.0, 0.84, 0.0, 0.84, 0.0, 0.85, 0.0, 0.85, 0.0, 0.86, 0.0, 0.86, 0.0, 0.87, 0.0, 0.87, 0.0, 0.88, 0.0, 0.88, 0.0, 0.89, 0.0, 0.89, 0.0, 0.9, 0.0, 0.9, 0.0, 0.91, 0.0, 0.91, 0.0, 0.92, 0.0, 0.92, 0.0, 0.93, 0.0, 0.93, 0.0, 0.94, 0.0, 0.94, 0.0, 0.95, 0.0, 0.95, 0.0, 0.96, 0.0, 0.96, 0.0, 0.97, 0.0, 0.97, 0.0, 0.98, 0.0, 0.98, 0.0, 0.99, 0.0, 0.99, 0.0, 1.0, 0.0, 1.0, 0.0, 1.0, 0.0, 0.0, 0.0, 0.0, 0.0, 0.01, 0.0, 0.01, 0.0, 0.02, 0.0, 0.02, 0.0, 0.03, 0.0, 0.03, 0.0, 0.04, 0.0, 0.04, 0.0, 0.05, 0.0, 0.05, 0.0, 0.06, 0.0, 0.06, 0.0, 0.07, 0.0, 0.07, 0.0, 0.08, 0.0, 0.08, 0.0, 0.09, 0.0, 0.09, 0.0, 0.1, 0.0, 0.93, 1.0, 0.93, 1.0, 0.93, 0.0, 0.93, 1.0, 0.94, 0.0, 0.94, 0.0, 0.94, 1.0, 0.94, 0.0, 0.95, 1.0, 0.95, 1.0, 0.95, 0.0, 0.95, 1.0, 0.96, 0.0, 0.96, 0.0, 0.96, 1.0, 0.96, 0.0, 0.97, 1.0, 0.97, 1.0, 0.97, 0.0, 0.97, 1.0, 0.98, 0.0, 0.98, 0.0, 0.98, 1.0, 0.98, 0.0, 0.99, 1.0, 0.99, 1.0, 0.99, 0.0, 0.99, 0.2646, 0.5598, 0.1751, 0.5598, 0.1751, 0.4703, 0.2646, 0.4703, 0.1661, 0.5598, 0.1661, 0.4703, 0.1751, 0.4703, 0.1751, 0.5598, 1.0, 0.05, 1.0, 0.04, 1.0, 0.04, 1.0, 0.03, 1.0, 0.03, 1.0, 0.02, 1.0, 0.02, 1.0, 0.01, 1.0, 0.01, 1.0, 0.0, 1.0, 0.0, 1.0, 1.0, 1.0, 1.0, 1.0, 1.0, 1.0, 0.99, 1.0, 0.99, 1.0, 0.98, 1.0, 0.98, 1.0, 0.97, 1.0, 0.97, 1.0, 0.96, 1.0, 0.96, 1.0, 0.95, 1.0, 0.95, 1.0, 0.94, 1.0, 0.94, 1.0, 0.93, 1.0, 0.93, 1.0, 0.92, 1.0, 0.92, 1.0, 0.91, 1.0, 0.91, 1.0, 0.9, 1.0, 0.9, 1.0, 0.89, 1.0, 0.89, 1.0, 0.88, 1.0, 0.88, 1.0, 0.87, 1.0, 0.87, 1.0, 0.86, 1.0, 0.86, 1.0, 0.85, 1.0, 0.85, 1.0, 0.84, 1.0, 0.84, 1.0, 0.83, 1.0, 0.83, 1.0, 0.82, 1.0, 0.82, 1.0, 0.81, 1.0, 0.81, 1.0, 0.8, 1.0, 0.8, 1.0, 0.79, 1.0, 0.79, 1.0, 0.78, 1.0, 0.78, 1.0, 0.77, 1.0, 0.77, 1.0, 0.76, 1.0, 0.76, 1.0, 0.75, 1.0, 0.75, 1.0, 0.74, 1.0, 0.74, 1.0, 0.73, 1.0, 0.73, 1.0, 0.72, 1.0, 0.72, 1.0, 0.71, 1.0, 0.71, 1.0, 0.7, 1.0, 0.7, 1.0, 0.69, 1.0, 0.69, 1.0, 0.68, 1.0, 0.68, 1.0, 0.67, 1.0, 0.67, 1.0, 0.66, 1.0, 0.66, 1.0, 0.65, 1.0, 0.65, 1.0, 0.64, 1.0, 0.64, 1.0, 0.63, 1.0, 0.63, 1.0, 0.62, 1.0, 0.62, 1.0, 0.61, 1.0, 0.61, 1.0, 0.6, 1.0, 0.6, 1.0, 0.59, 1.0, 0.59, 1.0, 0.58, 1.0, 0.58, 1.0, 0.57, 1.0, 0.57, 1.0, 0.56, 1.0, 0.56, 1.0, 0.55, 1.0, 0.55, 1.0, 0.54, 1.0, 0.54, 1.0, 0.53, 1.0, 0.53, 1.0, 0.52, 1.0, 0.52, 1.0, 0.51, 1.0, 0.51, 1.0, 0.5, 1.0, 0.5, 1.0, 0.49, 1.0, 0.49, 1.0, 0.48, 1.0, 0.48, 1.0, 0.47, 1.0, 0.47, 1.0, 0.46, 1.0, 0.46, 1.0, 0.45, 1.0, 0.45, 1.0, 0.44, 1.0, 0.44, 1.0, 0.43, 1.0, 0.43, 1.0, 0.42, 1.0, 0.42, 1.0, 0.41, 1.0, 0.41, 1.0, 0.4, 1.0, 0.4, 1.0, 0.39, 1.0, 0.39, 1.0, 0.38, 1.0, 0.38, 1.0, 0.37, 1.0, 0.37, 1.0, 0.36, 1.0, 0.36, 1.0, 0.35, 1.0, 0.35, 1.0, 0.34, 1.0, 0.34, 1.0, 0.33, 1.0, 0.33, 1.0, 0.32, 1.0, 0.32, 1.0, 0.31, 1.0, 0.31, 1.0, 0.3, 1.0, 0.3, 1.0, 0.29, 1.0, 0.29, 1.0, 0.28, 1.0, 0.28, 1.0, 0.27, 1.0, 0.27, 1.0, 0.26, 1.0, 0.26, 1.0, 0.25, 1.0, 0.25, 1.0, 0.24, 1.0, 0.24, 1.0, 0.23, 1.0, 0.23, 1.0, 0.22, 1.0, 0.22, 1.0, 0.21, 1.0, 0.21, 1.0, 0.2, 1.0, 0.2, 1.0, 0.19, 1.0, 0.19, 1.0, 0.18, 1.0, 0.18, 1.0, 0.17, 1.0, 0.17, 1.0, 0.16, 1.0, 0.16, 1.0, 0.15, 1.0, 0.15, 1.0, 0.14, 1.0, 0.14, 1.0, 0.13, 1.0, 0.13, 1.0, 0.12, 1.0, 0.12, 1.0, 0.11, 1.0, 0.11, 1.0, 0.1, 1.0, 0.1, 1.0, 0.09, 1.0, 0.09, 1.0, 0.08, 1.0, 0.08, 1.0, 0.07, 1.0, 0.07, 1.0, 0.06, 1.0, 0.06, 1.0, 0.05])
me_washboard.materials.append(mat_line)
me_washboard.use_remesh_preserve_volume = False
me_washboard.use_remesh_preserve_attributes = False
me_washboard.use_mirror_vertex_groups = False
me_washboard.update()

# ---- objects
ob_washboard = bpy.data.objects.new('washboard', me_washboard)

# ---- transforms, parenting, visibility, modifiers, constraints
ob_washboard.location = (0.0, 0.0, 0.0)
ob_washboard.lineart.crease_threshold = 0.0

# ---- collection membership
col_collection_1.objects.link(ob_washboard)

# ---- scene / render settings (as saved in the file)
scene.frame_start = 1; scene.frame_end = 250; scene.frame_set(16)
scene.render.engine = 'BLENDER_EEVEE_NEXT'
scene.render.image_settings.color_mode = 'RGB'
scene.render.image_settings.compression = 90
scene.render.resolution_percentage = 50
scene.render.dither_intensity = 0.0
scene.cycles.use_denoising = False
scene.cycles.samples = 10
scene.cycles.sampling_pattern = 'TABULATED_SOBOL'
scene.cycles.light_sampling_threshold = 0.0
scene.cycles.use_adaptive_sampling = False
scene.cycles.use_light_tree = False
scene.cycles.blur_glossy = 0.0
scene.cycles.volume_bounces = 1
scene.cycles.pixel_filter_type = 'GAUSSIAN'
scene.cycles.sample_clamp_indirect = 0.0
scene.view_settings.view_transform = 'Standard'
bpy.context.view_layer.update()

# ---- added for rendering (the .blend has no active camera and no usable light): camera, sun
cam_auto = bpy.data.cameras.new('AutoCamera')
cam_auto.lens = 50.0
cam_auto.sensor_width = 36.0
cam_auto.clip_end = 1000.0
ob_auto_camera = bpy.data.objects.new('AutoCamera', cam_auto)
scene.collection.objects.link(ob_auto_camera)
ob_auto_camera.location = (1.31244, -1.57491, 1.05508)
ob_auto_camera.rotation_euler = (1.09748, -7.21219e-08, 0.694738)
scene.camera = ob_auto_camera
light_auto_sun = bpy.data.lights.new('AutoSun', 'SUN')
light_auto_sun.energy = 3.0
light_auto_sun.angle = 0.0523599
ob_auto_sun = bpy.data.objects.new('AutoSun', light_auto_sun)
scene.collection.objects.link(ob_auto_sun)
ob_auto_sun.rotation_euler = (0.872665, 0.174533, 0.523599)
bpy.context.view_layer.update()
